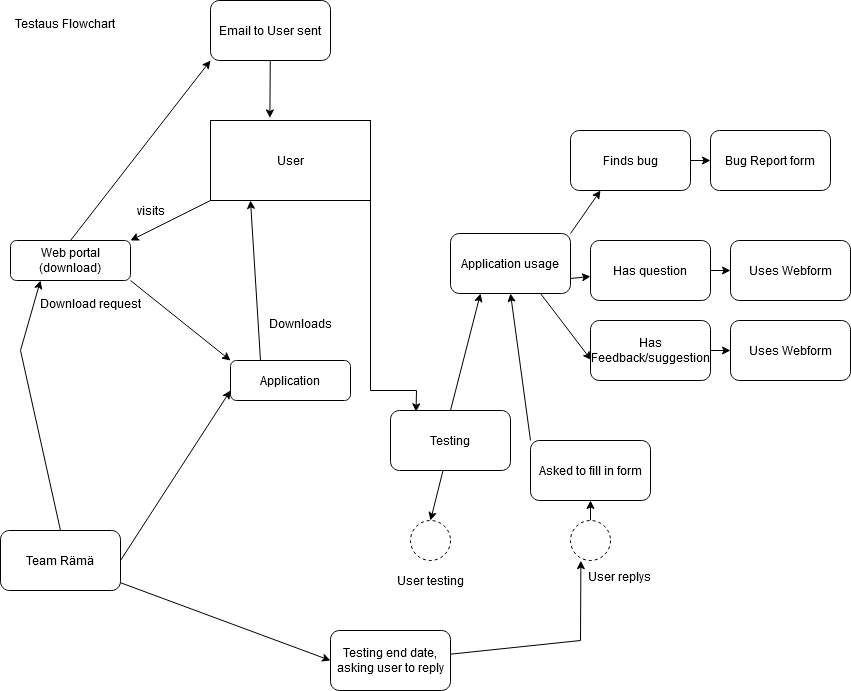

The diagram above was exported from draw.io. Its source (the exported page's mxGraphModel, read from the mxfile embedded in the PNG):
<mxGraphModel dx="2062" dy="1082" grid="1" gridSize="10" guides="1" tooltips="1" connect="1" arrows="1" fold="1" page="1" pageScale="1" pageWidth="827" pageHeight="1169" math="0" shadow="0">
  <root>
    <mxCell id="0" />
    <mxCell id="1" parent="0" />
    <mxCell id="Zy0oKWZw2TCC5zGryhYv-18" style="edgeStyle=none;rounded=0;orthogonalLoop=1;jettySize=auto;html=1;exitX=1;exitY=1;exitDx=0;exitDy=0;entryX=0.213;entryY=0.021;entryDx=0;entryDy=0;entryPerimeter=0;" edge="1" parent="1" source="Zy0oKWZw2TCC5zGryhYv-1" target="Zy0oKWZw2TCC5zGryhYv-29">
      <mxGeometry relative="1" as="geometry">
        <Array as="points">
          <mxPoint x="400" y="430" />
          <mxPoint x="446" y="430" />
        </Array>
      </mxGeometry>
    </mxCell>
    <mxCell id="Zy0oKWZw2TCC5zGryhYv-1" value="User" style="rounded=0;whiteSpace=wrap;html=1;" vertex="1" parent="1">
      <mxGeometry x="240" y="160" width="160" height="80" as="geometry" />
    </mxCell>
    <mxCell id="Zy0oKWZw2TCC5zGryhYv-2" value="Testaus Flowchart" style="text;html=1;align=center;verticalAlign=middle;resizable=0;points=[];autosize=1;" vertex="1" parent="1">
      <mxGeometry x="34" y="53" width="120" height="20" as="geometry" />
    </mxCell>
    <mxCell id="Zy0oKWZw2TCC5zGryhYv-7" style="edgeStyle=none;rounded=0;orthogonalLoop=1;jettySize=auto;html=1;exitX=0.25;exitY=0;exitDx=0;exitDy=0;entryX=0.25;entryY=1;entryDx=0;entryDy=0;" edge="1" parent="1" source="Zy0oKWZw2TCC5zGryhYv-3" target="Zy0oKWZw2TCC5zGryhYv-1">
      <mxGeometry relative="1" as="geometry" />
    </mxCell>
    <mxCell id="Zy0oKWZw2TCC5zGryhYv-3" value="&lt;div&gt;Application&lt;/div&gt;" style="rounded=1;whiteSpace=wrap;html=1;" vertex="1" parent="1">
      <mxGeometry x="260" y="400" width="120" height="40" as="geometry" />
    </mxCell>
    <mxCell id="Zy0oKWZw2TCC5zGryhYv-6" style="rounded=0;orthogonalLoop=1;jettySize=auto;html=1;exitX=1;exitY=1;exitDx=0;exitDy=0;entryX=0;entryY=0;entryDx=0;entryDy=0;" edge="1" parent="1" source="Zy0oKWZw2TCC5zGryhYv-4" target="Zy0oKWZw2TCC5zGryhYv-3">
      <mxGeometry relative="1" as="geometry" />
    </mxCell>
    <mxCell id="Zy0oKWZw2TCC5zGryhYv-48" style="edgeStyle=none;rounded=0;orthogonalLoop=1;jettySize=auto;html=1;exitX=0.5;exitY=0;exitDx=0;exitDy=0;entryX=0;entryY=1;entryDx=0;entryDy=0;" edge="1" parent="1" source="Zy0oKWZw2TCC5zGryhYv-4" target="Zy0oKWZw2TCC5zGryhYv-46">
      <mxGeometry relative="1" as="geometry" />
    </mxCell>
    <mxCell id="Zy0oKWZw2TCC5zGryhYv-4" value="&lt;div&gt;Web portal (download)&lt;br&gt;&lt;/div&gt;" style="rounded=1;whiteSpace=wrap;html=1;" vertex="1" parent="1">
      <mxGeometry x="40" y="280" width="120" height="40" as="geometry" />
    </mxCell>
    <mxCell id="Zy0oKWZw2TCC5zGryhYv-5" value="" style="endArrow=classic;html=1;exitX=0;exitY=1;exitDx=0;exitDy=0;entryX=1;entryY=0;entryDx=0;entryDy=0;" edge="1" parent="1" source="Zy0oKWZw2TCC5zGryhYv-1" target="Zy0oKWZw2TCC5zGryhYv-4">
      <mxGeometry width="50" height="50" relative="1" as="geometry">
        <mxPoint x="140" y="270" as="sourcePoint" />
        <mxPoint x="190" y="220" as="targetPoint" />
      </mxGeometry>
    </mxCell>
    <mxCell id="Zy0oKWZw2TCC5zGryhYv-8" value="visits" style="text;html=1;align=center;verticalAlign=middle;resizable=0;points=[];autosize=1;" vertex="1" parent="1">
      <mxGeometry x="160" y="240" width="40" height="20" as="geometry" />
    </mxCell>
    <mxCell id="Zy0oKWZw2TCC5zGryhYv-9" value="Download request" style="text;html=1;align=center;verticalAlign=middle;resizable=0;points=[];autosize=1;" vertex="1" parent="1">
      <mxGeometry x="60" y="333" width="120" height="20" as="geometry" />
    </mxCell>
    <mxCell id="Zy0oKWZw2TCC5zGryhYv-10" value="Downloads" style="text;html=1;align=center;verticalAlign=middle;resizable=0;points=[];autosize=1;" vertex="1" parent="1">
      <mxGeometry x="290" y="353" width="80" height="20" as="geometry" />
    </mxCell>
    <mxCell id="Zy0oKWZw2TCC5zGryhYv-16" style="edgeStyle=none;rounded=0;orthogonalLoop=1;jettySize=auto;html=1;exitX=1;exitY=0.5;exitDx=0;exitDy=0;entryX=0;entryY=0.5;entryDx=0;entryDy=0;" edge="1" parent="1" source="Zy0oKWZw2TCC5zGryhYv-12" target="Zy0oKWZw2TCC5zGryhYv-15">
      <mxGeometry relative="1" as="geometry" />
    </mxCell>
    <mxCell id="Zy0oKWZw2TCC5zGryhYv-12" value="Finds bug" style="rounded=1;whiteSpace=wrap;html=1;" vertex="1" parent="1">
      <mxGeometry x="600" y="170" width="120" height="60" as="geometry" />
    </mxCell>
    <mxCell id="Zy0oKWZw2TCC5zGryhYv-15" value="Bug Report form" style="rounded=1;whiteSpace=wrap;html=1;" vertex="1" parent="1">
      <mxGeometry x="740" y="170" width="120" height="60" as="geometry" />
    </mxCell>
    <mxCell id="Zy0oKWZw2TCC5zGryhYv-19" style="edgeStyle=none;rounded=0;orthogonalLoop=1;jettySize=auto;html=1;exitX=1;exitY=0;exitDx=0;exitDy=0;entryX=0.25;entryY=1;entryDx=0;entryDy=0;" edge="1" parent="1" source="Zy0oKWZw2TCC5zGryhYv-17" target="Zy0oKWZw2TCC5zGryhYv-12">
      <mxGeometry relative="1" as="geometry" />
    </mxCell>
    <mxCell id="Zy0oKWZw2TCC5zGryhYv-23" style="edgeStyle=none;rounded=0;orthogonalLoop=1;jettySize=auto;html=1;exitX=1;exitY=0.75;exitDx=0;exitDy=0;" edge="1" parent="1" source="Zy0oKWZw2TCC5zGryhYv-17" target="Zy0oKWZw2TCC5zGryhYv-20">
      <mxGeometry relative="1" as="geometry" />
    </mxCell>
    <mxCell id="Zy0oKWZw2TCC5zGryhYv-27" style="edgeStyle=none;rounded=0;orthogonalLoop=1;jettySize=auto;html=1;exitX=0.75;exitY=1;exitDx=0;exitDy=0;entryX=0.006;entryY=0.659;entryDx=0;entryDy=0;entryPerimeter=0;" edge="1" parent="1" source="Zy0oKWZw2TCC5zGryhYv-17" target="Zy0oKWZw2TCC5zGryhYv-24">
      <mxGeometry relative="1" as="geometry" />
    </mxCell>
    <mxCell id="Zy0oKWZw2TCC5zGryhYv-17" value="Application usage" style="rounded=1;whiteSpace=wrap;html=1;" vertex="1" parent="1">
      <mxGeometry x="480" y="273" width="120" height="60" as="geometry" />
    </mxCell>
    <mxCell id="Zy0oKWZw2TCC5zGryhYv-22" style="edgeStyle=none;rounded=0;orthogonalLoop=1;jettySize=auto;html=1;exitX=1;exitY=0.5;exitDx=0;exitDy=0;entryX=0;entryY=0.5;entryDx=0;entryDy=0;" edge="1" parent="1" source="Zy0oKWZw2TCC5zGryhYv-20" target="Zy0oKWZw2TCC5zGryhYv-21">
      <mxGeometry relative="1" as="geometry" />
    </mxCell>
    <mxCell id="Zy0oKWZw2TCC5zGryhYv-20" value="Has question " style="rounded=1;whiteSpace=wrap;html=1;" vertex="1" parent="1">
      <mxGeometry x="620" y="280" width="120" height="60" as="geometry" />
    </mxCell>
    <mxCell id="Zy0oKWZw2TCC5zGryhYv-21" value="Uses Webform" style="rounded=1;whiteSpace=wrap;html=1;" vertex="1" parent="1">
      <mxGeometry x="760" y="280" width="120" height="60" as="geometry" />
    </mxCell>
    <mxCell id="Zy0oKWZw2TCC5zGryhYv-26" style="edgeStyle=none;rounded=0;orthogonalLoop=1;jettySize=auto;html=1;exitX=1;exitY=0.5;exitDx=0;exitDy=0;" edge="1" parent="1" source="Zy0oKWZw2TCC5zGryhYv-24" target="Zy0oKWZw2TCC5zGryhYv-25">
      <mxGeometry relative="1" as="geometry" />
    </mxCell>
    <mxCell id="Zy0oKWZw2TCC5zGryhYv-24" value="Has Feedback/suggestion" style="rounded=1;whiteSpace=wrap;html=1;" vertex="1" parent="1">
      <mxGeometry x="620" y="360" width="120" height="60" as="geometry" />
    </mxCell>
    <mxCell id="Zy0oKWZw2TCC5zGryhYv-25" value="Uses Webform" style="rounded=1;whiteSpace=wrap;html=1;" vertex="1" parent="1">
      <mxGeometry x="760" y="360" width="120" height="60" as="geometry" />
    </mxCell>
    <mxCell id="Zy0oKWZw2TCC5zGryhYv-34" style="edgeStyle=none;rounded=0;orthogonalLoop=1;jettySize=auto;html=1;entryX=0.5;entryY=0;entryDx=0;entryDy=0;" edge="1" parent="1" source="Zy0oKWZw2TCC5zGryhYv-29" target="Zy0oKWZw2TCC5zGryhYv-31">
      <mxGeometry relative="1" as="geometry" />
    </mxCell>
    <mxCell id="Zy0oKWZw2TCC5zGryhYv-43" style="edgeStyle=none;rounded=0;orthogonalLoop=1;jettySize=auto;html=1;exitX=0.5;exitY=0;exitDx=0;exitDy=0;entryX=0.25;entryY=1;entryDx=0;entryDy=0;" edge="1" parent="1" source="Zy0oKWZw2TCC5zGryhYv-29" target="Zy0oKWZw2TCC5zGryhYv-17">
      <mxGeometry relative="1" as="geometry" />
    </mxCell>
    <mxCell id="Zy0oKWZw2TCC5zGryhYv-29" value="&lt;div&gt;Testing &lt;br&gt;&lt;/div&gt;" style="rounded=1;whiteSpace=wrap;html=1;" vertex="1" parent="1">
      <mxGeometry x="420" y="450" width="120" height="60" as="geometry" />
    </mxCell>
    <mxCell id="Zy0oKWZw2TCC5zGryhYv-31" value="" style="ellipse;whiteSpace=wrap;html=1;aspect=fixed;dashed=1;" vertex="1" parent="1">
      <mxGeometry x="440" y="560" width="40" height="40" as="geometry" />
    </mxCell>
    <mxCell id="Zy0oKWZw2TCC5zGryhYv-32" value="User testing" style="text;html=1;align=center;verticalAlign=middle;resizable=0;points=[];autosize=1;" vertex="1" parent="1">
      <mxGeometry x="420" y="610" width="80" height="20" as="geometry" />
    </mxCell>
    <mxCell id="Zy0oKWZw2TCC5zGryhYv-35" style="edgeStyle=none;rounded=0;orthogonalLoop=1;jettySize=auto;html=1;exitX=0.5;exitY=0;exitDx=0;exitDy=0;entryX=0.25;entryY=1;entryDx=0;entryDy=0;" edge="1" parent="1" source="Zy0oKWZw2TCC5zGryhYv-33" target="Zy0oKWZw2TCC5zGryhYv-4">
      <mxGeometry relative="1" as="geometry">
        <Array as="points">
          <mxPoint x="50" y="390" />
        </Array>
      </mxGeometry>
    </mxCell>
    <mxCell id="Zy0oKWZw2TCC5zGryhYv-36" style="edgeStyle=none;rounded=0;orthogonalLoop=1;jettySize=auto;html=1;exitX=1;exitY=0.5;exitDx=0;exitDy=0;entryX=0;entryY=0.75;entryDx=0;entryDy=0;" edge="1" parent="1" source="Zy0oKWZw2TCC5zGryhYv-33" target="Zy0oKWZw2TCC5zGryhYv-3">
      <mxGeometry relative="1" as="geometry" />
    </mxCell>
    <mxCell id="Zy0oKWZw2TCC5zGryhYv-38" style="edgeStyle=none;rounded=0;orthogonalLoop=1;jettySize=auto;html=1;" edge="1" parent="1" source="Zy0oKWZw2TCC5zGryhYv-33">
      <mxGeometry relative="1" as="geometry">
        <mxPoint x="360.0000000000002" y="700" as="targetPoint" />
      </mxGeometry>
    </mxCell>
    <mxCell id="Zy0oKWZw2TCC5zGryhYv-33" value="Team Rämä" style="rounded=1;whiteSpace=wrap;html=1;" vertex="1" parent="1">
      <mxGeometry x="30" y="570" width="120" height="60" as="geometry" />
    </mxCell>
    <mxCell id="Zy0oKWZw2TCC5zGryhYv-44" style="edgeStyle=none;rounded=0;orthogonalLoop=1;jettySize=auto;html=1;exitX=0.5;exitY=0;exitDx=0;exitDy=0;entryX=0.5;entryY=1;entryDx=0;entryDy=0;" edge="1" parent="1" source="Zy0oKWZw2TCC5zGryhYv-37" target="Zy0oKWZw2TCC5zGryhYv-42">
      <mxGeometry relative="1" as="geometry" />
    </mxCell>
    <mxCell id="Zy0oKWZw2TCC5zGryhYv-37" value="" style="ellipse;whiteSpace=wrap;html=1;aspect=fixed;dashed=1;" vertex="1" parent="1">
      <mxGeometry x="600" y="560" width="40" height="40" as="geometry" />
    </mxCell>
    <mxCell id="Zy0oKWZw2TCC5zGryhYv-40" style="edgeStyle=none;rounded=0;orthogonalLoop=1;jettySize=auto;html=1;entryX=0.26;entryY=1.005;entryDx=0;entryDy=0;entryPerimeter=0;" edge="1" parent="1" source="Zy0oKWZw2TCC5zGryhYv-39" target="Zy0oKWZw2TCC5zGryhYv-37">
      <mxGeometry relative="1" as="geometry">
        <Array as="points">
          <mxPoint x="610" y="680" />
        </Array>
      </mxGeometry>
    </mxCell>
    <mxCell id="Zy0oKWZw2TCC5zGryhYv-39" value="Testing end date, asking user to reply " style="rounded=1;whiteSpace=wrap;html=1;" vertex="1" parent="1">
      <mxGeometry x="360" y="670" width="120" height="60" as="geometry" />
    </mxCell>
    <mxCell id="Zy0oKWZw2TCC5zGryhYv-41" value="User replys" style="text;html=1;align=center;verticalAlign=middle;resizable=0;points=[];autosize=1;" vertex="1" parent="1">
      <mxGeometry x="609" y="606" width="80" height="20" as="geometry" />
    </mxCell>
    <mxCell id="Zy0oKWZw2TCC5zGryhYv-45" style="edgeStyle=none;rounded=0;orthogonalLoop=1;jettySize=auto;html=1;exitX=0;exitY=0;exitDx=0;exitDy=0;entryX=0.5;entryY=1;entryDx=0;entryDy=0;" edge="1" parent="1" source="Zy0oKWZw2TCC5zGryhYv-42" target="Zy0oKWZw2TCC5zGryhYv-17">
      <mxGeometry relative="1" as="geometry" />
    </mxCell>
    <mxCell id="Zy0oKWZw2TCC5zGryhYv-42" value="Asked to fill in form" style="rounded=1;whiteSpace=wrap;html=1;" vertex="1" parent="1">
      <mxGeometry x="560" y="480" width="120" height="60" as="geometry" />
    </mxCell>
    <mxCell id="Zy0oKWZw2TCC5zGryhYv-47" style="edgeStyle=none;rounded=0;orthogonalLoop=1;jettySize=auto;html=1;entryX=0.371;entryY=-0.032;entryDx=0;entryDy=0;entryPerimeter=0;" edge="1" parent="1" source="Zy0oKWZw2TCC5zGryhYv-46" target="Zy0oKWZw2TCC5zGryhYv-1">
      <mxGeometry relative="1" as="geometry" />
    </mxCell>
    <mxCell id="Zy0oKWZw2TCC5zGryhYv-46" value="Email to User sent" style="rounded=1;whiteSpace=wrap;html=1;" vertex="1" parent="1">
      <mxGeometry x="240" y="40" width="120" height="60" as="geometry" />
    </mxCell>
  </root>
</mxGraphModel>